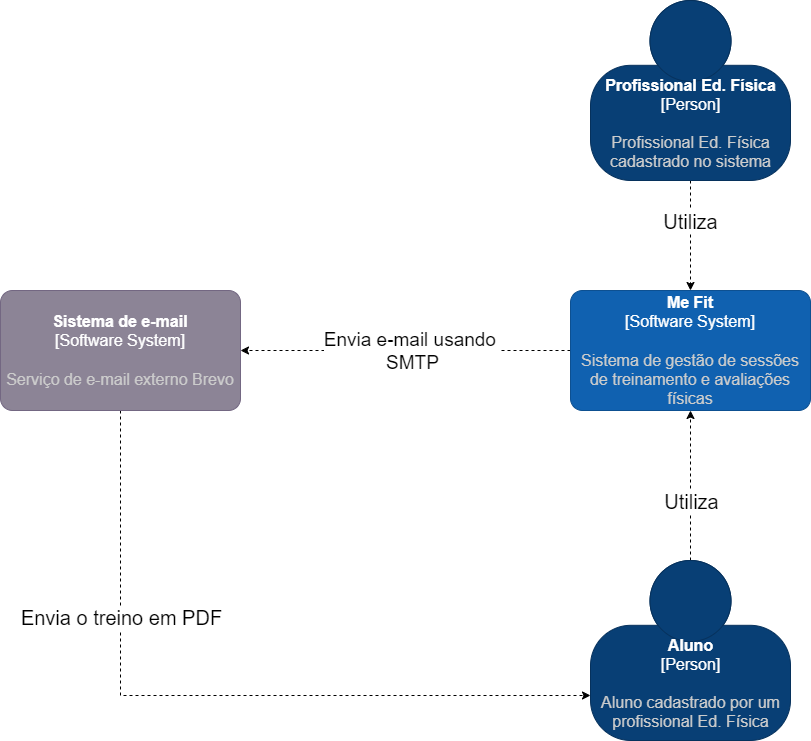

The diagram above was exported from draw.io. Its source (the exported page's mxGraphModel, read from the mxfile embedded in the PNG):
<mxGraphModel dx="1434" dy="760" grid="1" gridSize="10" guides="1" tooltips="1" connect="1" arrows="1" fold="1" page="1" pageScale="1" pageWidth="1169" pageHeight="827" math="0" shadow="0">
  <root>
    <mxCell id="3Hh8kzgA46x1IAGnEh3b-0" />
    <mxCell id="3Hh8kzgA46x1IAGnEh3b-1" parent="3Hh8kzgA46x1IAGnEh3b-0" />
    <mxCell id="GA9IRfuLcJALIdVTA_2t-0" style="edgeStyle=orthogonalEdgeStyle;rounded=0;orthogonalLoop=1;jettySize=auto;html=1;entryX=0.5;entryY=0;entryDx=0;entryDy=0;entryPerimeter=0;dashed=1;" parent="3Hh8kzgA46x1IAGnEh3b-1" source="GA9IRfuLcJALIdVTA_2t-2" target="GA9IRfuLcJALIdVTA_2t-5" edge="1">
      <mxGeometry relative="1" as="geometry">
        <mxPoint x="250" y="310" as="targetPoint" />
      </mxGeometry>
    </mxCell>
    <mxCell id="GA9IRfuLcJALIdVTA_2t-1" value="&lt;font style=&quot;font-size: 20px; background-color: rgb(255, 255, 255);&quot;&gt;Utiliza&lt;/font&gt;" style="edgeLabel;html=1;align=center;verticalAlign=middle;resizable=0;points=[];fontSize=20;" parent="GA9IRfuLcJALIdVTA_2t-0" vertex="1" connectable="0">
      <mxGeometry x="-0.28" y="-1" relative="1" as="geometry">
        <mxPoint as="offset" />
      </mxGeometry>
    </mxCell>
    <object placeholders="1" c4Name="Profissional Ed. Física" c4Type="Person" c4Description="Profissional Ed. Física &#10;cadastrado no sistema" label="&lt;font style=&quot;font-size: 16px;&quot;&gt;&lt;b style=&quot;font-size: 16px;&quot;&gt;%c4Name%&lt;/b&gt;&lt;/font&gt;&lt;div style=&quot;font-size: 16px;&quot;&gt;[%c4Type%]&lt;/div&gt;&lt;br style=&quot;font-size: 16px;&quot;&gt;&lt;div style=&quot;font-size: 16px;&quot;&gt;&lt;font style=&quot;font-size: 16px;&quot;&gt;&lt;font color=&quot;#cccccc&quot; style=&quot;font-size: 16px;&quot;&gt;%c4Description%&lt;/font&gt;&lt;/font&gt;&lt;/div&gt;" id="GA9IRfuLcJALIdVTA_2t-2">
      <mxCell style="html=1;fontSize=16;dashed=0;whitespace=wrap;fillColor=#083F75;strokeColor=#06315C;fontColor=#ffffff;shape=mxgraph.c4.person2;align=center;metaEdit=1;points=[[0.5,0,0],[1,0.5,0],[1,0.75,0],[0.75,1,0],[0.5,1,0],[0.25,1,0],[0,0.75,0],[0,0.5,0]];resizable=0;" parent="3Hh8kzgA46x1IAGnEh3b-1" vertex="1">
        <mxGeometry x="600" y="10" width="200" height="180" as="geometry" />
      </mxCell>
    </object>
    <mxCell id="GA9IRfuLcJALIdVTA_2t-3" style="edgeStyle=orthogonalEdgeStyle;rounded=0;orthogonalLoop=1;jettySize=auto;html=1;entryX=1;entryY=0.5;entryDx=0;entryDy=0;entryPerimeter=0;dashed=1;" parent="3Hh8kzgA46x1IAGnEh3b-1" source="GA9IRfuLcJALIdVTA_2t-5" target="GA9IRfuLcJALIdVTA_2t-8" edge="1">
      <mxGeometry relative="1" as="geometry" />
    </mxCell>
    <mxCell id="GA9IRfuLcJALIdVTA_2t-4" value="Envia e-mail usando&amp;nbsp;&lt;br style=&quot;font-size: 19px;&quot;&gt;SMTP" style="edgeLabel;html=1;align=center;verticalAlign=middle;resizable=0;points=[];fontSize=19;" parent="GA9IRfuLcJALIdVTA_2t-3" vertex="1" connectable="0">
      <mxGeometry x="0.15" y="-3" relative="1" as="geometry">
        <mxPoint x="31" y="3" as="offset" />
      </mxGeometry>
    </mxCell>
    <object placeholders="1" c4Name="Me Fit" c4Type="Software System" c4Description="Sistema de gestão de sessões de treinamento e avaliações físicas" label="&lt;font style=&quot;font-size: 16px;&quot;&gt;&lt;b style=&quot;font-size: 16px;&quot;&gt;%c4Name%&lt;/b&gt;&lt;/font&gt;&lt;div style=&quot;font-size: 16px;&quot;&gt;[%c4Type%]&lt;/div&gt;&lt;br style=&quot;font-size: 16px;&quot;&gt;&lt;div style=&quot;font-size: 16px;&quot;&gt;&lt;font style=&quot;font-size: 16px;&quot;&gt;&lt;font color=&quot;#cccccc&quot; style=&quot;font-size: 16px;&quot;&gt;%c4Description%&lt;/font&gt;&lt;/font&gt;&lt;/div&gt;" id="GA9IRfuLcJALIdVTA_2t-5">
      <mxCell style="rounded=1;whiteSpace=wrap;html=1;labelBackgroundColor=none;fillColor=#1061B0;fontColor=#ffffff;align=center;arcSize=10;strokeColor=#0D5091;metaEdit=1;resizable=0;points=[[0.25,0,0],[0.5,0,0],[0.75,0,0],[1,0.25,0],[1,0.5,0],[1,0.75,0],[0.75,1,0],[0.5,1,0],[0.25,1,0],[0,0.75,0],[0,0.5,0],[0,0.25,0]];fontSize=16;" parent="3Hh8kzgA46x1IAGnEh3b-1" vertex="1">
        <mxGeometry x="580" y="300" width="240" height="120" as="geometry" />
      </mxCell>
    </object>
    <mxCell id="GA9IRfuLcJALIdVTA_2t-6" style="edgeStyle=orthogonalEdgeStyle;rounded=0;orthogonalLoop=1;jettySize=auto;html=1;entryX=0;entryY=0.75;entryDx=0;entryDy=0;entryPerimeter=0;dashed=1;exitX=0.5;exitY=1;exitDx=0;exitDy=0;exitPerimeter=0;" parent="3Hh8kzgA46x1IAGnEh3b-1" source="GA9IRfuLcJALIdVTA_2t-8" target="GA9IRfuLcJALIdVTA_2t-11" edge="1">
      <mxGeometry relative="1" as="geometry" />
    </mxCell>
    <mxCell id="GA9IRfuLcJALIdVTA_2t-7" value="Envia o treino em PDF" style="edgeLabel;html=1;align=center;verticalAlign=middle;resizable=0;points=[];fontSize=20;" parent="GA9IRfuLcJALIdVTA_2t-6" vertex="1" connectable="0">
      <mxGeometry x="-0.4654" y="1" relative="1" as="geometry">
        <mxPoint x="-1" y="4" as="offset" />
      </mxGeometry>
    </mxCell>
    <object placeholders="1" c4Name="Sistema de e-mail" c4Type="Software System" c4Description="Serviço de e-mail externo Brevo" label="&lt;font style=&quot;font-size: 16px;&quot;&gt;&lt;b style=&quot;font-size: 16px;&quot;&gt;%c4Name%&lt;/b&gt;&lt;/font&gt;&lt;div style=&quot;font-size: 16px;&quot;&gt;[%c4Type%]&lt;/div&gt;&lt;br style=&quot;font-size: 16px;&quot;&gt;&lt;div style=&quot;font-size: 16px;&quot;&gt;&lt;font style=&quot;font-size: 16px;&quot;&gt;&lt;font color=&quot;#cccccc&quot; style=&quot;font-size: 16px;&quot;&gt;%c4Description%&lt;/font&gt;&lt;/font&gt;&lt;/div&gt;" id="GA9IRfuLcJALIdVTA_2t-8">
      <mxCell style="rounded=1;whiteSpace=wrap;html=1;labelBackgroundColor=none;fillColor=#8C8496;fontColor=#ffffff;align=center;arcSize=10;strokeColor=#736782;metaEdit=1;resizable=0;points=[[0.25,0,0],[0.5,0,0],[0.75,0,0],[1,0.25,0],[1,0.5,0],[1,0.75,0],[0.75,1,0],[0.5,1,0],[0.25,1,0],[0,0.75,0],[0,0.5,0],[0,0.25,0]];fontSize=16;" parent="3Hh8kzgA46x1IAGnEh3b-1" vertex="1">
        <mxGeometry x="10" y="300" width="240" height="120" as="geometry" />
      </mxCell>
    </object>
    <mxCell id="GA9IRfuLcJALIdVTA_2t-9" style="edgeStyle=orthogonalEdgeStyle;rounded=0;orthogonalLoop=1;jettySize=auto;html=1;entryX=0.5;entryY=1;entryDx=0;entryDy=0;entryPerimeter=0;dashed=1;fontSize=15;" parent="3Hh8kzgA46x1IAGnEh3b-1" source="GA9IRfuLcJALIdVTA_2t-11" target="GA9IRfuLcJALIdVTA_2t-5" edge="1">
      <mxGeometry relative="1" as="geometry" />
    </mxCell>
    <mxCell id="GA9IRfuLcJALIdVTA_2t-10" value="Utiliza" style="edgeLabel;html=1;align=center;verticalAlign=middle;resizable=0;points=[];fontSize=20;" parent="GA9IRfuLcJALIdVTA_2t-9" vertex="1" connectable="0">
      <mxGeometry x="0.2333" y="2" relative="1" as="geometry">
        <mxPoint x="2" y="32" as="offset" />
      </mxGeometry>
    </mxCell>
    <object placeholders="1" c4Name="Aluno" c4Type="Person" c4Description="Aluno cadastrado por um &#10;profissional Ed. Física" label="&lt;font style=&quot;font-size: 16px;&quot;&gt;&lt;b style=&quot;font-size: 16px;&quot;&gt;%c4Name%&lt;/b&gt;&lt;/font&gt;&lt;div style=&quot;font-size: 16px;&quot;&gt;[%c4Type%]&lt;/div&gt;&lt;br style=&quot;font-size: 16px;&quot;&gt;&lt;div style=&quot;font-size: 16px;&quot;&gt;&lt;font style=&quot;font-size: 16px;&quot;&gt;&lt;font color=&quot;#cccccc&quot; style=&quot;font-size: 16px;&quot;&gt;%c4Description%&lt;/font&gt;&lt;/font&gt;&lt;/div&gt;" id="GA9IRfuLcJALIdVTA_2t-11">
      <mxCell style="html=1;fontSize=16;dashed=0;whitespace=wrap;fillColor=#083F75;strokeColor=#06315C;fontColor=#ffffff;shape=mxgraph.c4.person2;align=center;metaEdit=1;points=[[0.5,0,0],[1,0.5,0],[1,0.75,0],[0.75,1,0],[0.5,1,0],[0.25,1,0],[0,0.75,0],[0,0.5,0]];resizable=0;" parent="3Hh8kzgA46x1IAGnEh3b-1" vertex="1">
        <mxGeometry x="600" y="570" width="200" height="180" as="geometry" />
      </mxCell>
    </object>
  </root>
</mxGraphModel>